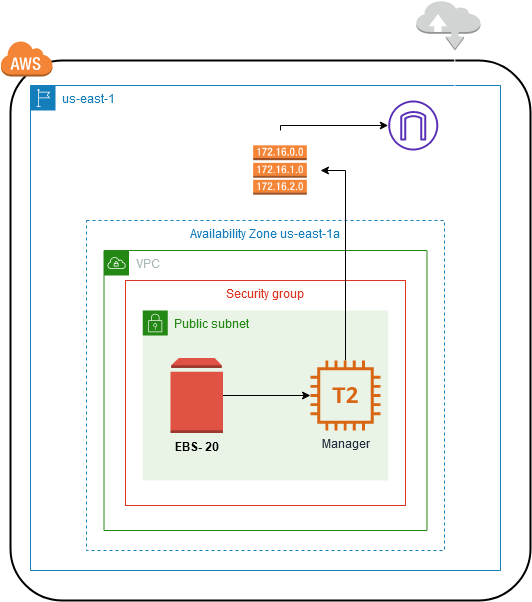

The diagram above was exported from draw.io. Its source (the exported page's mxGraphModel, read from the mxfile embedded in the PNG):
<mxGraphModel dx="1102" dy="479" grid="1" gridSize="10" guides="1" tooltips="1" connect="1" arrows="1" fold="1" page="1" pageScale="1" pageWidth="850" pageHeight="1100" math="0" shadow="0">
  <root>
    <mxCell id="0" />
    <mxCell id="1" parent="0" />
    <mxCell id="plodoYP_wPXh5fMIMtlz-1" value="" style="rounded=1;arcSize=10;dashed=0;fillColor=none;gradientColor=none;strokeWidth=2;" parent="1" vertex="1">
      <mxGeometry x="40" y="60" width="520" height="540" as="geometry" />
    </mxCell>
    <mxCell id="plodoYP_wPXh5fMIMtlz-10" value="us-east-1" style="points=[[0,0],[0.25,0],[0.5,0],[0.75,0],[1,0],[1,0.25],[1,0.5],[1,0.75],[1,1],[0.75,1],[0.5,1],[0.25,1],[0,1],[0,0.75],[0,0.5],[0,0.25]];outlineConnect=0;gradientColor=none;html=1;whiteSpace=wrap;fontSize=12;fontStyle=0;shape=mxgraph.aws4.group;grIcon=mxgraph.aws4.group_region;strokeColor=#147EBA;fillColor=none;verticalAlign=top;align=left;spacingLeft=30;fontColor=#147EBA;dashed=0;" parent="1" vertex="1">
      <mxGeometry x="60" y="85" width="470" height="485" as="geometry" />
    </mxCell>
    <mxCell id="i7pYLfd2zJgjj-X5_pti-25" value="Availability Zone us-east-1a" style="fillColor=none;strokeColor=#147EBA;dashed=1;verticalAlign=top;fontStyle=0;fontColor=#147EBA;" parent="1" vertex="1">
      <mxGeometry x="116" y="220" width="358" height="330" as="geometry" />
    </mxCell>
    <mxCell id="plodoYP_wPXh5fMIMtlz-18" value="VPC" style="points=[[0,0],[0.25,0],[0.5,0],[0.75,0],[1,0],[1,0.25],[1,0.5],[1,0.75],[1,1],[0.75,1],[0.5,1],[0.25,1],[0,1],[0,0.75],[0,0.5],[0,0.25]];outlineConnect=0;gradientColor=none;html=1;whiteSpace=wrap;fontSize=12;fontStyle=0;shape=mxgraph.aws4.group;grIcon=mxgraph.aws4.group_vpc;strokeColor=#248814;fillColor=none;verticalAlign=top;align=left;spacingLeft=30;fontColor=#AAB7B8;dashed=0;" parent="1" vertex="1">
      <mxGeometry x="133.5" y="250" width="323" height="280" as="geometry" />
    </mxCell>
    <mxCell id="plodoYP_wPXh5fMIMtlz-12" value="Security group" style="fillColor=none;strokeColor=#DD3522;verticalAlign=top;fontStyle=0;fontColor=#DD3522;" parent="1" vertex="1">
      <mxGeometry x="155" y="280" width="280" height="225" as="geometry" />
    </mxCell>
    <mxCell id="i7pYLfd2zJgjj-X5_pti-18" value="Public subnet" style="points=[[0,0],[0.25,0],[0.5,0],[0.75,0],[1,0],[1,0.25],[1,0.5],[1,0.75],[1,1],[0.75,1],[0.5,1],[0.25,1],[0,1],[0,0.75],[0,0.5],[0,0.25]];outlineConnect=0;gradientColor=none;html=1;whiteSpace=wrap;fontSize=12;fontStyle=0;shape=mxgraph.aws4.group;grIcon=mxgraph.aws4.group_security_group;grStroke=0;strokeColor=#248814;fillColor=#E9F3E6;verticalAlign=top;align=left;spacingLeft=30;fontColor=#248814;dashed=0;" parent="1" vertex="1">
      <mxGeometry x="172.25" y="310" width="245.5" height="170" as="geometry" />
    </mxCell>
    <mxCell id="i7pYLfd2zJgjj-X5_pti-11" value="" style="dashed=0;html=1;shape=mxgraph.aws3.cloud;fillColor=#F58536;gradientColor=none;dashed=0;" parent="1" vertex="1">
      <mxGeometry x="30" y="40" width="52" height="36" as="geometry" />
    </mxCell>
    <mxCell id="i7pYLfd2zJgjj-X5_pti-24" style="edgeStyle=orthogonalEdgeStyle;rounded=0;orthogonalLoop=1;jettySize=auto;html=1;strokeColor=#FFFFFF;fillColor=#000000;entryX=0.6;entryY=1;entryDx=0;entryDy=0;entryPerimeter=0;" parent="1" source="i7pYLfd2zJgjj-X5_pti-12" target="i7pYLfd2zJgjj-X5_pti-21" edge="1">
      <mxGeometry relative="1" as="geometry">
        <mxPoint x="485" y="100" as="targetPoint" />
        <Array as="points">
          <mxPoint x="484" y="120" />
        </Array>
      </mxGeometry>
    </mxCell>
    <mxCell id="i7pYLfd2zJgjj-X5_pti-12" value="" style="outlineConnect=0;fontColor=#232F3E;gradientColor=none;fillColor=#5A30B5;strokeColor=none;dashed=0;verticalLabelPosition=bottom;verticalAlign=top;align=center;html=1;fontSize=12;fontStyle=0;aspect=fixed;pointerEvents=1;shape=mxgraph.aws4.internet_gateway;" parent="1" vertex="1">
      <mxGeometry x="417.75" y="100" width="50" height="50" as="geometry" />
    </mxCell>
    <mxCell id="i7pYLfd2zJgjj-X5_pti-14" style="edgeStyle=orthogonalEdgeStyle;rounded=0;orthogonalLoop=1;jettySize=auto;html=1;exitX=0.5;exitY=0;exitDx=0;exitDy=0;strokeColor=#000000;" parent="1" source="i7pYLfd2zJgjj-X5_pti-13" target="i7pYLfd2zJgjj-X5_pti-12" edge="1">
      <mxGeometry relative="1" as="geometry">
        <Array as="points">
          <mxPoint x="310" y="125" />
        </Array>
      </mxGeometry>
    </mxCell>
    <mxCell id="i7pYLfd2zJgjj-X5_pti-13" value="" style="shape=image;html=1;verticalAlign=top;verticalLabelPosition=bottom;labelBackgroundColor=#ffffff;imageAspect=0;aspect=fixed;image=https://cdn2.iconfinder.com/data/icons/amazon-aws-stencils/100/Compute__Networking_copy_Amazon_Route_53_Route_Table-128.png" parent="1" vertex="1">
      <mxGeometry x="270" y="130" width="80" height="80" as="geometry" />
    </mxCell>
    <mxCell id="i7pYLfd2zJgjj-X5_pti-21" value="" style="outlineConnect=0;dashed=0;verticalLabelPosition=bottom;verticalAlign=top;align=center;html=1;shape=mxgraph.aws3.internet;fillColor=#D2D3D3;gradientColor=none;" parent="1" vertex="1">
      <mxGeometry x="445.75" width="64.25" height="50" as="geometry" />
    </mxCell>
    <mxCell id="TCESw55piwG1yuuCTIQV-4" style="edgeStyle=orthogonalEdgeStyle;rounded=0;orthogonalLoop=1;jettySize=auto;html=1;entryX=1;entryY=0.5;entryDx=0;entryDy=0;strokeColor=#000000;" edge="1" parent="1" source="i7pYLfd2zJgjj-X5_pti-28" target="i7pYLfd2zJgjj-X5_pti-13">
      <mxGeometry relative="1" as="geometry" />
    </mxCell>
    <mxCell id="i7pYLfd2zJgjj-X5_pti-28" value="Manager" style="outlineConnect=0;fontColor=#232F3E;gradientColor=none;fillColor=#D86613;strokeColor=none;dashed=0;verticalLabelPosition=bottom;verticalAlign=top;align=center;html=1;fontSize=12;fontStyle=0;aspect=fixed;pointerEvents=1;shape=mxgraph.aws4.t2_instance;" parent="1" vertex="1">
      <mxGeometry x="340" y="360" width="70" height="70" as="geometry" />
    </mxCell>
    <mxCell id="TCESw55piwG1yuuCTIQV-3" style="edgeStyle=orthogonalEdgeStyle;rounded=0;orthogonalLoop=1;jettySize=auto;html=1;strokeColor=#000000;" edge="1" parent="1" source="TCESw55piwG1yuuCTIQV-1" target="i7pYLfd2zJgjj-X5_pti-28">
      <mxGeometry relative="1" as="geometry" />
    </mxCell>
    <mxCell id="TCESw55piwG1yuuCTIQV-1" value="&lt;font color=&quot;#000000&quot;&gt;&lt;b&gt;EBS- 20&lt;/b&gt;&lt;/font&gt;" style="outlineConnect=0;dashed=0;verticalLabelPosition=bottom;verticalAlign=top;align=center;html=1;shape=mxgraph.aws3.volume;fillColor=#E05243;gradientColor=none;strokeColor=#FF6666;" vertex="1" parent="1">
      <mxGeometry x="200" y="357.5" width="52.5" height="75" as="geometry" />
    </mxCell>
  </root>
</mxGraphModel>